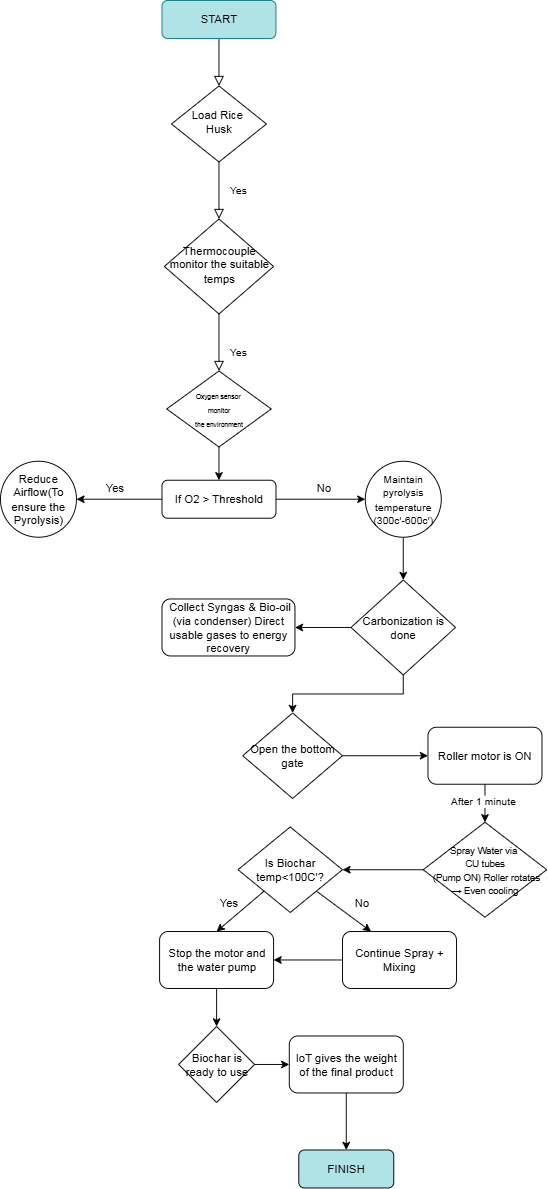

The diagram above was exported from draw.io. Its source (the exported page's mxGraphModel, read from the mxfile embedded in the PNG):
<mxGraphModel dx="1774" dy="510" grid="1" gridSize="10" guides="1" tooltips="1" connect="1" arrows="1" fold="1" page="1" pageScale="1" pageWidth="827" pageHeight="1169" background="#ffffff" math="0" shadow="0">
  <root>
    <mxCell id="WIyWlLk6GJQsqaUBKTNV-0" />
    <mxCell id="WIyWlLk6GJQsqaUBKTNV-1" parent="WIyWlLk6GJQsqaUBKTNV-0" />
    <mxCell id="WIyWlLk6GJQsqaUBKTNV-2" value="" style="rounded=0;html=1;jettySize=auto;orthogonalLoop=1;fontSize=11;endArrow=block;endFill=0;endSize=8;strokeWidth=1;shadow=0;labelBackgroundColor=none;edgeStyle=orthogonalEdgeStyle;" parent="WIyWlLk6GJQsqaUBKTNV-1" source="WIyWlLk6GJQsqaUBKTNV-3" target="WIyWlLk6GJQsqaUBKTNV-6" edge="1">
      <mxGeometry relative="1" as="geometry" />
    </mxCell>
    <mxCell id="WIyWlLk6GJQsqaUBKTNV-3" value="START" style="rounded=1;whiteSpace=wrap;html=1;fontSize=12;glass=0;strokeWidth=1;shadow=0;fillColor=light-dark(#B0E3E6,#33FF33);strokeColor=#0e8088;" parent="WIyWlLk6GJQsqaUBKTNV-1" vertex="1">
      <mxGeometry x="160" y="80" width="120" height="40" as="geometry" />
    </mxCell>
    <mxCell id="WIyWlLk6GJQsqaUBKTNV-4" value="Yes" style="rounded=0;html=1;jettySize=auto;orthogonalLoop=1;fontSize=11;endArrow=block;endFill=0;endSize=8;strokeWidth=1;shadow=0;labelBackgroundColor=none;edgeStyle=orthogonalEdgeStyle;" parent="WIyWlLk6GJQsqaUBKTNV-1" source="WIyWlLk6GJQsqaUBKTNV-6" target="WIyWlLk6GJQsqaUBKTNV-10" edge="1">
      <mxGeometry y="20" relative="1" as="geometry">
        <mxPoint as="offset" />
      </mxGeometry>
    </mxCell>
    <mxCell id="WIyWlLk6GJQsqaUBKTNV-6" value="Load Rice&amp;nbsp;&lt;div&gt;Husk&lt;/div&gt;" style="rhombus;whiteSpace=wrap;html=1;shadow=0;fontFamily=Helvetica;fontSize=12;align=center;strokeWidth=1;spacing=6;spacingTop=-4;" parent="WIyWlLk6GJQsqaUBKTNV-1" vertex="1">
      <mxGeometry x="170" y="170" width="100" height="80" as="geometry" />
    </mxCell>
    <mxCell id="WIyWlLk6GJQsqaUBKTNV-8" value="Yes" style="rounded=0;html=1;jettySize=auto;orthogonalLoop=1;fontSize=11;endArrow=block;endFill=0;endSize=8;strokeWidth=1;shadow=0;labelBackgroundColor=none;edgeStyle=orthogonalEdgeStyle;" parent="WIyWlLk6GJQsqaUBKTNV-1" source="WIyWlLk6GJQsqaUBKTNV-10" edge="1">
      <mxGeometry x="0.3333" y="20" relative="1" as="geometry">
        <mxPoint as="offset" />
        <mxPoint x="220" y="470" as="targetPoint" />
      </mxGeometry>
    </mxCell>
    <mxCell id="WIyWlLk6GJQsqaUBKTNV-10" value="Thermocouple&lt;div&gt;monitor the suitable temps&lt;/div&gt;" style="rhombus;whiteSpace=wrap;html=1;shadow=0;fontFamily=Helvetica;fontSize=12;align=center;strokeWidth=1;spacing=6;spacingTop=-4;" parent="WIyWlLk6GJQsqaUBKTNV-1" vertex="1">
      <mxGeometry x="162.5" y="310" width="115" height="100" as="geometry" />
    </mxCell>
    <mxCell id="QjHRkOvsRrbj1z9V2heN-17" style="edgeStyle=orthogonalEdgeStyle;rounded=0;orthogonalLoop=1;jettySize=auto;html=1;exitX=0;exitY=0.5;exitDx=0;exitDy=0;entryX=1;entryY=0.5;entryDx=0;entryDy=0;fontFamily=Helvetica;fontSize=12;fontColor=default;" edge="1" parent="WIyWlLk6GJQsqaUBKTNV-1" source="WIyWlLk6GJQsqaUBKTNV-12" target="QdJzrTeNXnH5bBojPpXu-6">
      <mxGeometry relative="1" as="geometry" />
    </mxCell>
    <mxCell id="QjHRkOvsRrbj1z9V2heN-20" style="edgeStyle=orthogonalEdgeStyle;rounded=0;orthogonalLoop=1;jettySize=auto;html=1;exitX=1;exitY=0.5;exitDx=0;exitDy=0;entryX=0;entryY=0.5;entryDx=0;entryDy=0;fontFamily=Helvetica;fontSize=12;fontColor=default;" edge="1" parent="WIyWlLk6GJQsqaUBKTNV-1" source="WIyWlLk6GJQsqaUBKTNV-12" target="QdJzrTeNXnH5bBojPpXu-9">
      <mxGeometry relative="1" as="geometry" />
    </mxCell>
    <mxCell id="WIyWlLk6GJQsqaUBKTNV-12" value="If O2 &amp;gt; Threshold" style="rounded=1;whiteSpace=wrap;html=1;fontSize=12;glass=0;strokeWidth=1;shadow=0;" parent="WIyWlLk6GJQsqaUBKTNV-1" vertex="1">
      <mxGeometry x="160" y="585" width="120" height="40" as="geometry" />
    </mxCell>
    <mxCell id="QjHRkOvsRrbj1z9V2heN-16" style="edgeStyle=orthogonalEdgeStyle;rounded=0;orthogonalLoop=1;jettySize=auto;html=1;exitX=0.5;exitY=1;exitDx=0;exitDy=0;entryX=0.5;entryY=0;entryDx=0;entryDy=0;fontFamily=Helvetica;fontSize=12;fontColor=default;" edge="1" parent="WIyWlLk6GJQsqaUBKTNV-1" source="QdJzrTeNXnH5bBojPpXu-0" target="WIyWlLk6GJQsqaUBKTNV-12">
      <mxGeometry relative="1" as="geometry" />
    </mxCell>
    <mxCell id="QdJzrTeNXnH5bBojPpXu-0" value="&lt;font style=&quot;font-size: 7px;&quot;&gt;Oxygen sensor&amp;nbsp;&lt;/font&gt;&lt;div&gt;&lt;font style=&quot;font-size: 7px;&quot;&gt;monitor&lt;/font&gt;&lt;/div&gt;&lt;div&gt;&lt;font style=&quot;font-size: 7px;&quot;&gt;the environment&lt;/font&gt;&lt;/div&gt;" style="rhombus;whiteSpace=wrap;html=1;" parent="WIyWlLk6GJQsqaUBKTNV-1" vertex="1">
      <mxGeometry x="165" y="470" width="110" height="80" as="geometry" />
    </mxCell>
    <mxCell id="QdJzrTeNXnH5bBojPpXu-6" value="Reduce Airflow(To ensure the Pyrolysis)" style="ellipse;whiteSpace=wrap;html=1;aspect=fixed;" parent="WIyWlLk6GJQsqaUBKTNV-1" vertex="1">
      <mxGeometry x="-10" y="565" width="80" height="80" as="geometry" />
    </mxCell>
    <mxCell id="QdJzrTeNXnH5bBojPpXu-13" style="edgeStyle=orthogonalEdgeStyle;rounded=0;orthogonalLoop=1;jettySize=auto;html=1;exitX=0.5;exitY=1;exitDx=0;exitDy=0;" parent="WIyWlLk6GJQsqaUBKTNV-1" source="QdJzrTeNXnH5bBojPpXu-9" target="QdJzrTeNXnH5bBojPpXu-12" edge="1">
      <mxGeometry relative="1" as="geometry" />
    </mxCell>
    <mxCell id="QdJzrTeNXnH5bBojPpXu-9" value="&lt;font style=&quot;font-size: 11px;&quot;&gt;Maintain pyrolysis temperature&lt;/font&gt;&lt;div&gt;&lt;font style=&quot;font-size: 11px;&quot;&gt;(300c'-600c')&lt;/font&gt;&lt;/div&gt;" style="ellipse;whiteSpace=wrap;html=1;aspect=fixed;" parent="WIyWlLk6GJQsqaUBKTNV-1" vertex="1">
      <mxGeometry x="374" y="565" width="80" height="80" as="geometry" />
    </mxCell>
    <mxCell id="QjHRkOvsRrbj1z9V2heN-22" style="edgeStyle=orthogonalEdgeStyle;rounded=0;orthogonalLoop=1;jettySize=auto;html=1;exitX=0;exitY=0.5;exitDx=0;exitDy=0;entryX=1;entryY=0.5;entryDx=0;entryDy=0;fontFamily=Helvetica;fontSize=12;fontColor=default;" edge="1" parent="WIyWlLk6GJQsqaUBKTNV-1" source="QdJzrTeNXnH5bBojPpXu-12" target="QdJzrTeNXnH5bBojPpXu-24">
      <mxGeometry relative="1" as="geometry" />
    </mxCell>
    <mxCell id="QjHRkOvsRrbj1z9V2heN-23" style="edgeStyle=orthogonalEdgeStyle;rounded=0;orthogonalLoop=1;jettySize=auto;html=1;exitX=0.5;exitY=1;exitDx=0;exitDy=0;entryX=0.5;entryY=0;entryDx=0;entryDy=0;fontFamily=Helvetica;fontSize=12;fontColor=default;" edge="1" parent="WIyWlLk6GJQsqaUBKTNV-1" source="QdJzrTeNXnH5bBojPpXu-12" target="QdJzrTeNXnH5bBojPpXu-27">
      <mxGeometry relative="1" as="geometry" />
    </mxCell>
    <mxCell id="QdJzrTeNXnH5bBojPpXu-12" value="Carbonization is done" style="rhombus;whiteSpace=wrap;html=1;" parent="WIyWlLk6GJQsqaUBKTNV-1" vertex="1">
      <mxGeometry x="359" y="690" width="110" height="100" as="geometry" />
    </mxCell>
    <mxCell id="QjHRkOvsRrbj1z9V2heN-2" style="edgeStyle=orthogonalEdgeStyle;rounded=0;orthogonalLoop=1;jettySize=auto;html=1;exitX=0.5;exitY=1;exitDx=0;exitDy=0;entryX=0.5;entryY=0;entryDx=0;entryDy=0;" edge="1" parent="WIyWlLk6GJQsqaUBKTNV-1" source="QdJzrTeNXnH5bBojPpXu-17" target="QjHRkOvsRrbj1z9V2heN-1">
      <mxGeometry relative="1" as="geometry" />
    </mxCell>
    <mxCell id="QjHRkOvsRrbj1z9V2heN-3" value="After 1 minute" style="edgeLabel;html=1;align=center;verticalAlign=middle;resizable=0;points=[];" vertex="1" connectable="0" parent="QjHRkOvsRrbj1z9V2heN-2">
      <mxGeometry x="-0.1306" y="-2" relative="1" as="geometry">
        <mxPoint as="offset" />
      </mxGeometry>
    </mxCell>
    <mxCell id="QdJzrTeNXnH5bBojPpXu-17" value="Roller motor is ON" style="rounded=1;whiteSpace=wrap;html=1;" parent="WIyWlLk6GJQsqaUBKTNV-1" vertex="1">
      <mxGeometry x="440" y="845" width="120" height="60" as="geometry" />
    </mxCell>
    <mxCell id="QdJzrTeNXnH5bBojPpXu-24" value="&lt;div&gt;&amp;nbsp;Collect Syngas &amp;amp; Bio-oil (via condenser)&lt;span style=&quot;background-color: transparent; color: light-dark(rgb(0, 0, 0), rgb(255, 255, 255));&quot;&gt;&amp;nbsp;Direct usable gases to energy recovery&lt;/span&gt;&lt;/div&gt;" style="rounded=1;whiteSpace=wrap;html=1;" parent="WIyWlLk6GJQsqaUBKTNV-1" vertex="1">
      <mxGeometry x="160" y="710" width="140" height="60" as="geometry" />
    </mxCell>
    <mxCell id="QjHRkOvsRrbj1z9V2heN-0" style="edgeStyle=orthogonalEdgeStyle;rounded=0;orthogonalLoop=1;jettySize=auto;html=1;exitX=1;exitY=0.5;exitDx=0;exitDy=0;entryX=0;entryY=0.5;entryDx=0;entryDy=0;" edge="1" parent="WIyWlLk6GJQsqaUBKTNV-1" source="QdJzrTeNXnH5bBojPpXu-27" target="QdJzrTeNXnH5bBojPpXu-17">
      <mxGeometry relative="1" as="geometry" />
    </mxCell>
    <mxCell id="QdJzrTeNXnH5bBojPpXu-27" value="Open the bottom gate" style="rhombus;whiteSpace=wrap;html=1;" parent="WIyWlLk6GJQsqaUBKTNV-1" vertex="1">
      <mxGeometry x="245" y="830" width="105" height="90" as="geometry" />
    </mxCell>
    <mxCell id="QjHRkOvsRrbj1z9V2heN-7" style="edgeStyle=orthogonalEdgeStyle;rounded=0;orthogonalLoop=1;jettySize=auto;html=1;exitX=0;exitY=0.5;exitDx=0;exitDy=0;entryX=1;entryY=0.5;entryDx=0;entryDy=0;" edge="1" parent="WIyWlLk6GJQsqaUBKTNV-1" source="QjHRkOvsRrbj1z9V2heN-1" target="QjHRkOvsRrbj1z9V2heN-4">
      <mxGeometry relative="1" as="geometry" />
    </mxCell>
    <mxCell id="QjHRkOvsRrbj1z9V2heN-1" value="&lt;div&gt;&lt;font style=&quot;font-size: 10px;&quot;&gt;Spray Water via&amp;nbsp;&lt;/font&gt;&lt;/div&gt;&lt;div&gt;&lt;span style=&quot;font-size: 10px;&quot;&gt;CU tubes&lt;/span&gt;&lt;/div&gt;&lt;div&gt;&lt;font style=&quot;font-size: 10px;&quot;&gt;&amp;nbsp;(Pump ON) &lt;span style=&quot;background-color: transparent; color: light-dark(rgb(0, 0, 0), rgb(255, 255, 255));&quot;&gt;Roller rotates → Even cooling&lt;/span&gt;&lt;/font&gt;&lt;/div&gt;" style="rhombus;whiteSpace=wrap;html=1;" vertex="1" parent="WIyWlLk6GJQsqaUBKTNV-1">
      <mxGeometry x="435" y="945" width="130" height="100" as="geometry" />
    </mxCell>
    <mxCell id="QjHRkOvsRrbj1z9V2heN-8" style="rounded=0;orthogonalLoop=1;jettySize=auto;html=1;exitX=0;exitY=1;exitDx=0;exitDy=0;entryX=0.5;entryY=0;entryDx=0;entryDy=0;" edge="1" parent="WIyWlLk6GJQsqaUBKTNV-1" source="QjHRkOvsRrbj1z9V2heN-4" target="QjHRkOvsRrbj1z9V2heN-6">
      <mxGeometry relative="1" as="geometry" />
    </mxCell>
    <mxCell id="QjHRkOvsRrbj1z9V2heN-9" style="rounded=0;orthogonalLoop=1;jettySize=auto;html=1;exitX=1;exitY=1;exitDx=0;exitDy=0;entryX=0.25;entryY=0;entryDx=0;entryDy=0;" edge="1" parent="WIyWlLk6GJQsqaUBKTNV-1" source="QjHRkOvsRrbj1z9V2heN-4" target="QjHRkOvsRrbj1z9V2heN-5">
      <mxGeometry relative="1" as="geometry" />
    </mxCell>
    <mxCell id="QjHRkOvsRrbj1z9V2heN-4" value="Is Biochar temp&amp;lt;100C'?" style="rhombus;whiteSpace=wrap;html=1;" vertex="1" parent="WIyWlLk6GJQsqaUBKTNV-1">
      <mxGeometry x="240" y="950" width="110" height="90" as="geometry" />
    </mxCell>
    <mxCell id="QjHRkOvsRrbj1z9V2heN-25" style="edgeStyle=orthogonalEdgeStyle;rounded=0;orthogonalLoop=1;jettySize=auto;html=1;exitX=0;exitY=0.5;exitDx=0;exitDy=0;fontFamily=Helvetica;fontSize=12;fontColor=default;" edge="1" parent="WIyWlLk6GJQsqaUBKTNV-1" source="QjHRkOvsRrbj1z9V2heN-5" target="QjHRkOvsRrbj1z9V2heN-6">
      <mxGeometry relative="1" as="geometry" />
    </mxCell>
    <mxCell id="QjHRkOvsRrbj1z9V2heN-5" value="Continue Spray + Mixing" style="rounded=1;whiteSpace=wrap;html=1;" vertex="1" parent="WIyWlLk6GJQsqaUBKTNV-1">
      <mxGeometry x="350" y="1060" width="120" height="60" as="geometry" />
    </mxCell>
    <mxCell id="QjHRkOvsRrbj1z9V2heN-12" style="edgeStyle=orthogonalEdgeStyle;rounded=0;orthogonalLoop=1;jettySize=auto;html=1;exitX=0.5;exitY=1;exitDx=0;exitDy=0;entryX=0.5;entryY=0;entryDx=0;entryDy=0;" edge="1" parent="WIyWlLk6GJQsqaUBKTNV-1" source="QjHRkOvsRrbj1z9V2heN-6" target="QjHRkOvsRrbj1z9V2heN-11">
      <mxGeometry relative="1" as="geometry" />
    </mxCell>
    <mxCell id="QjHRkOvsRrbj1z9V2heN-6" value="Stop the motor and the water pump" style="rounded=1;whiteSpace=wrap;html=1;" vertex="1" parent="WIyWlLk6GJQsqaUBKTNV-1">
      <mxGeometry x="157.5" y="1060" width="120" height="60" as="geometry" />
    </mxCell>
    <mxCell id="QjHRkOvsRrbj1z9V2heN-10" value="FINISH" style="rounded=1;whiteSpace=wrap;html=1;fillColor=light-dark(#B0E3E6,#33FF33);" vertex="1" parent="WIyWlLk6GJQsqaUBKTNV-1">
      <mxGeometry x="304" y="1290" width="100" height="40" as="geometry" />
    </mxCell>
    <mxCell id="QjHRkOvsRrbj1z9V2heN-15" style="edgeStyle=orthogonalEdgeStyle;rounded=0;orthogonalLoop=1;jettySize=auto;html=1;exitX=0.5;exitY=1;exitDx=0;exitDy=0;entryX=0.5;entryY=0;entryDx=0;entryDy=0;fontFamily=Helvetica;fontSize=12;fontColor=default;" edge="1" parent="WIyWlLk6GJQsqaUBKTNV-1" source="QjHRkOvsRrbj1z9V2heN-27" target="QjHRkOvsRrbj1z9V2heN-10">
      <mxGeometry relative="1" as="geometry" />
    </mxCell>
    <mxCell id="QjHRkOvsRrbj1z9V2heN-28" style="edgeStyle=orthogonalEdgeStyle;rounded=0;orthogonalLoop=1;jettySize=auto;html=1;exitX=1;exitY=0.5;exitDx=0;exitDy=0;entryX=0;entryY=0.5;entryDx=0;entryDy=0;" edge="1" parent="WIyWlLk6GJQsqaUBKTNV-1" source="QjHRkOvsRrbj1z9V2heN-11" target="QjHRkOvsRrbj1z9V2heN-27">
      <mxGeometry relative="1" as="geometry" />
    </mxCell>
    <mxCell id="QjHRkOvsRrbj1z9V2heN-11" value="Biochar is ready to use" style="rhombus;whiteSpace=wrap;html=1;" vertex="1" parent="WIyWlLk6GJQsqaUBKTNV-1">
      <mxGeometry x="177.5" y="1160" width="80" height="80" as="geometry" />
    </mxCell>
    <mxCell id="QjHRkOvsRrbj1z9V2heN-13" value="No" style="text;html=1;align=center;verticalAlign=middle;resizable=0;points=[];autosize=1;strokeColor=none;fillColor=none;" vertex="1" parent="WIyWlLk6GJQsqaUBKTNV-1">
      <mxGeometry x="350" y="1015" width="40" height="30" as="geometry" />
    </mxCell>
    <mxCell id="QjHRkOvsRrbj1z9V2heN-14" value="Yes" style="text;html=1;align=center;verticalAlign=middle;resizable=0;points=[];autosize=1;strokeColor=none;fillColor=none;" vertex="1" parent="WIyWlLk6GJQsqaUBKTNV-1">
      <mxGeometry x="210" y="1015" width="40" height="30" as="geometry" />
    </mxCell>
    <mxCell id="QjHRkOvsRrbj1z9V2heN-18" value="Yes" style="text;html=1;align=center;verticalAlign=middle;resizable=0;points=[];autosize=1;strokeColor=none;fillColor=none;fontFamily=Helvetica;fontSize=12;fontColor=default;" vertex="1" parent="WIyWlLk6GJQsqaUBKTNV-1">
      <mxGeometry x="90" y="578" width="40" height="30" as="geometry" />
    </mxCell>
    <mxCell id="QjHRkOvsRrbj1z9V2heN-21" value="No" style="text;html=1;align=center;verticalAlign=middle;resizable=0;points=[];autosize=1;strokeColor=none;fillColor=none;fontFamily=Helvetica;fontSize=12;fontColor=default;" vertex="1" parent="WIyWlLk6GJQsqaUBKTNV-1">
      <mxGeometry x="310" y="578" width="40" height="30" as="geometry" />
    </mxCell>
    <mxCell id="QjHRkOvsRrbj1z9V2heN-27" value="IoT gives the weight of the final product" style="rounded=1;whiteSpace=wrap;html=1;" vertex="1" parent="WIyWlLk6GJQsqaUBKTNV-1">
      <mxGeometry x="294" y="1170" width="120" height="60" as="geometry" />
    </mxCell>
  </root>
</mxGraphModel>